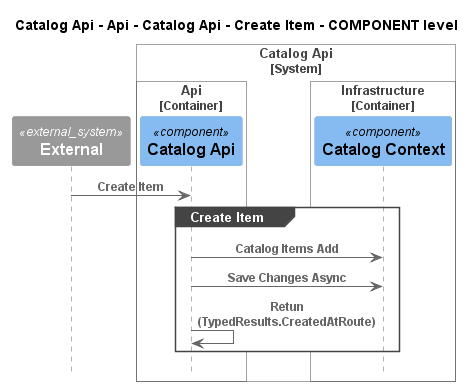

The diagram above was rendered by PlantUML. Its source (embedded in the PNG):
@startuml
!pragma layout smetana
!include ..\..\..\..\..\..\..\..\.c4s\C4_Sequence.puml

title Catalog Api - Api - Catalog Api - Create Item - COMPONENT level

System_Ext(C4InterFlow.SoftwareSystems.ExternalSystem, "External", "")

System_Boundary(dotnet.eShop.Architecture.SoftwareSystems.CatalogApi, "Catalog Api")
    
Container_Boundary(dotnet.eShop.Architecture.SoftwareSystems.CatalogApi.Containers.Api, "Api")
    Component(dotnet.eShop.Architecture.SoftwareSystems.CatalogApi.Containers.Api.Components.CatalogApi, "Catalog Api", "", "")
Boundary_End()
    
Container_Boundary(dotnet.eShop.Architecture.SoftwareSystems.CatalogApi.Containers.Infrastructure, "Infrastructure")
    Component(dotnet.eShop.Architecture.SoftwareSystems.CatalogApi.Containers.Infrastructure.Components.CatalogContext, "Catalog Context", "", "")
Boundary_End()
Boundary_End()

Rel(C4InterFlow.SoftwareSystems.ExternalSystem, dotnet.eShop.Architecture.SoftwareSystems.CatalogApi.Containers.Api.Components.CatalogApi, "Create Item")
group Create Item
Rel(dotnet.eShop.Architecture.SoftwareSystems.CatalogApi.Containers.Api.Components.CatalogApi, dotnet.eShop.Architecture.SoftwareSystems.CatalogApi.Containers.Infrastructure.Components.CatalogContext, "Catalog Items Add")
Rel(dotnet.eShop.Architecture.SoftwareSystems.CatalogApi.Containers.Api.Components.CatalogApi, dotnet.eShop.Architecture.SoftwareSystems.CatalogApi.Containers.Infrastructure.Components.CatalogContext, "Save Changes Async")
Rel(dotnet.eShop.Architecture.SoftwareSystems.CatalogApi.Containers.Api.Components.CatalogApi, dotnet.eShop.Architecture.SoftwareSystems.CatalogApi.Containers.Api.Components.CatalogApi, "Retun (TypedResults.CreatedAtRoute)")
end


@enduml